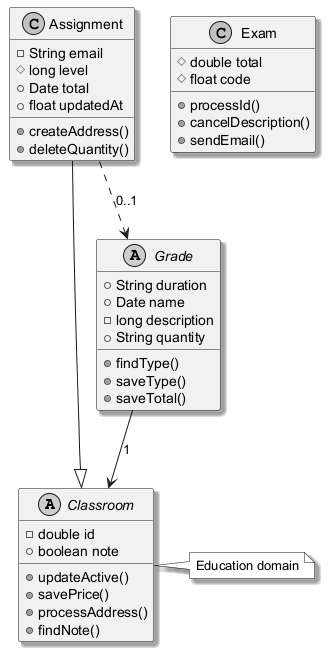

The diagram above was rendered by PlantUML. Its source (embedded in the PNG):
@startuml
skinparam monochrome true
skinparam shadowing true
abstract class Classroom {
  -double id
  +boolean note
  +updateActive()
  +savePrice()
  +processAddress()
  +findNote()
}
abstract class Grade {
  +String duration
  +Date name
  -long description
  +String quantity
  +findType()
  +saveType()
  +saveTotal()
}
class Exam {
  #double total
  #float code
  +processId()
  +cancelDescription()
  +sendEmail()
}
class Assignment {
  -String email
  #long level
  +Date total
  +float updatedAt
  +createAddress()
  +deleteQuantity()
}
Grade --> Classroom : "1"
Assignment ..> Grade : "0..1"
Assignment --|> Classroom
note right of Classroom : Education domain
@enduml